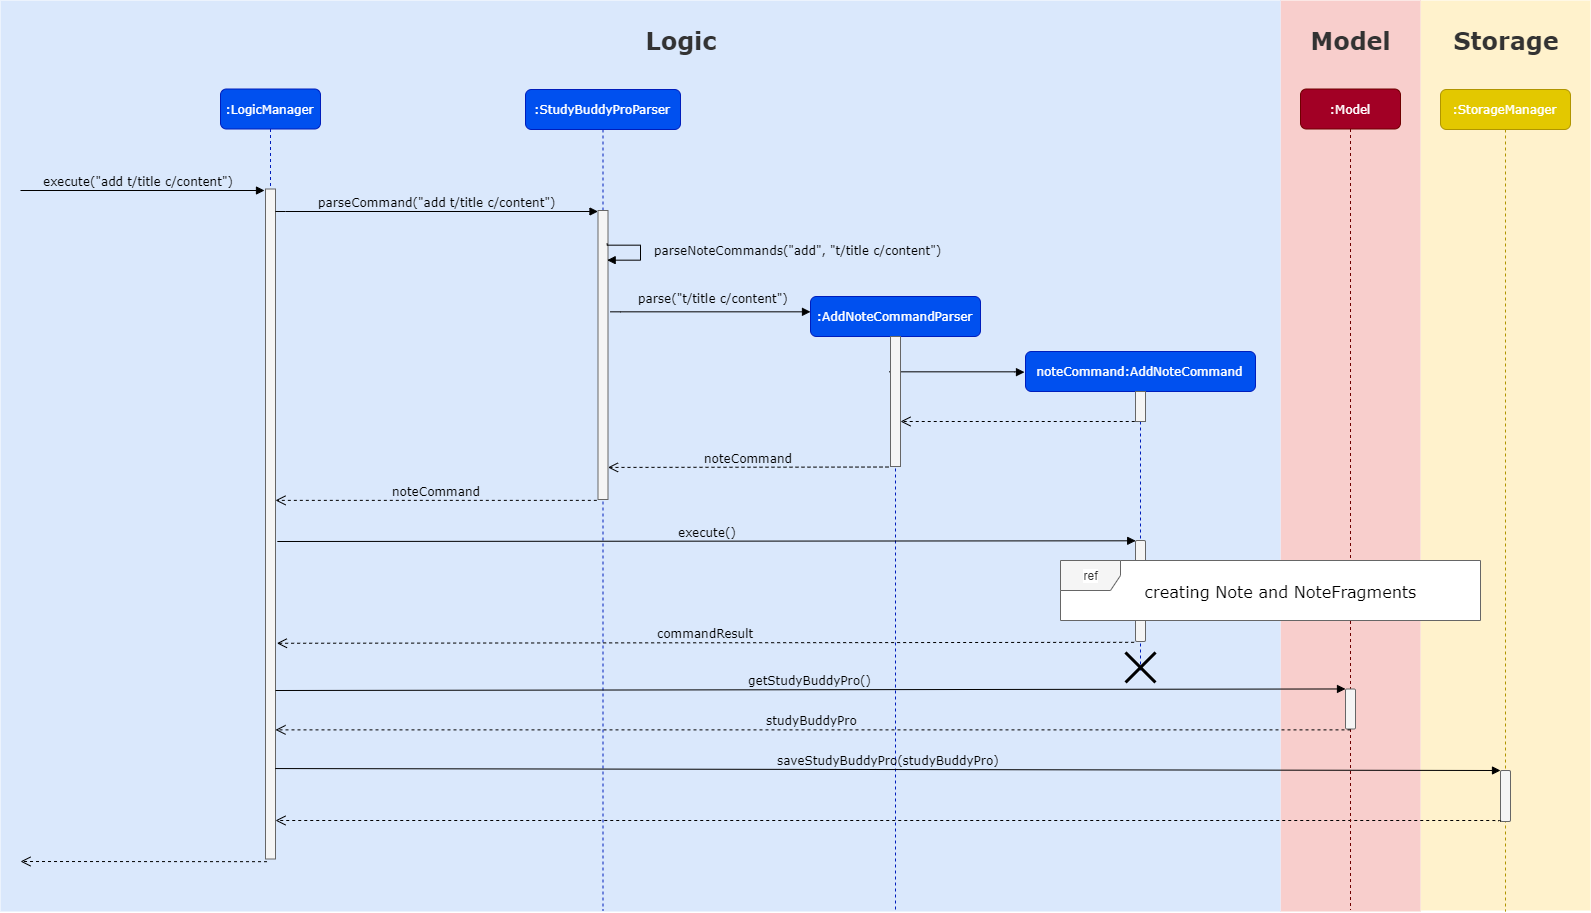

The diagram above was exported from draw.io. Its source (the exported page's mxGraphModel, read from the mxfile embedded in the PNG):
<mxGraphModel dx="2550" dy="1417" grid="1" gridSize="10" guides="1" tooltips="1" connect="1" arrows="1" fold="1" page="1" pageScale="1" pageWidth="1100" pageHeight="850" background="#ffffff" math="0" shadow="0">
  <root>
    <mxCell id="0" />
    <mxCell id="1" parent="0" />
    <mxCell id="raF6chro5rMT8UFVsCwR-42" value="" style="rounded=0;whiteSpace=wrap;html=1;labelBackgroundColor=#FFFFFF;fillColor=#fff2cc;strokeColor=none;" vertex="1" parent="1">
      <mxGeometry x="880" y="-10" width="170" height="910" as="geometry" />
    </mxCell>
    <mxCell id="raF6chro5rMT8UFVsCwR-37" value="" style="rounded=0;whiteSpace=wrap;html=1;labelBackgroundColor=#FFFFFF;fillColor=#f8cecc;strokeColor=none;" vertex="1" parent="1">
      <mxGeometry x="740" y="-10" width="140" height="911" as="geometry" />
    </mxCell>
    <mxCell id="raF6chro5rMT8UFVsCwR-36" value="" style="rounded=0;whiteSpace=wrap;html=1;labelBackgroundColor=#FFFFFF;fillColor=#dae8fc;strokeColor=none;" vertex="1" parent="1">
      <mxGeometry x="-540" y="-10" width="1280" height="911" as="geometry" />
    </mxCell>
    <mxCell id="7baba1c4bc27f4b0-2" value=":StudyBuddyProParser" style="shape=umlLifeline;perimeter=lifelinePerimeter;whiteSpace=wrap;html=1;container=1;collapsible=0;recursiveResize=0;outlineConnect=0;rounded=1;shadow=0;comic=0;labelBackgroundColor=none;strokeWidth=1;fontFamily=Verdana;fontSize=12;align=center;fillColor=#0050ef;strokeColor=#001DBC;fontColor=#ffffff;" parent="1" vertex="1">
      <mxGeometry x="-15" y="79" width="155" height="821" as="geometry" />
    </mxCell>
    <mxCell id="7baba1c4bc27f4b0-10" value="" style="html=1;points=[];perimeter=orthogonalPerimeter;rounded=0;shadow=0;comic=0;labelBackgroundColor=none;strokeWidth=1;fontFamily=Verdana;fontSize=12;align=center;fillColor=#f5f5f5;strokeColor=#666666;fontColor=#333333;" parent="7baba1c4bc27f4b0-2" vertex="1">
      <mxGeometry x="72.5" y="121" width="10" height="289" as="geometry" />
    </mxCell>
    <mxCell id="raF6chro5rMT8UFVsCwR-5" value="&lt;font face=&quot;Verdana&quot; style=&quot;font-size: 12px&quot;&gt;parseNoteCommands(&quot;add&quot;, &quot;t/title c/content&quot;)&lt;/font&gt;" style="edgeStyle=orthogonalEdgeStyle;html=1;align=left;spacingLeft=2;endArrow=block;rounded=0;strokeColor=#000000;exitX=0.94;exitY=0.115;exitDx=0;exitDy=0;exitPerimeter=0;labelBackgroundColor=none;" edge="1" parent="7baba1c4bc27f4b0-2" source="7baba1c4bc27f4b0-10">
      <mxGeometry x="-0.032" y="10" relative="1" as="geometry">
        <mxPoint x="55" y="151.5" as="sourcePoint" />
        <Array as="points">
          <mxPoint x="82" y="155" />
          <mxPoint x="115" y="155" />
          <mxPoint x="115" y="172" />
        </Array>
        <mxPoint x="82" y="171" as="targetPoint" />
        <mxPoint as="offset" />
      </mxGeometry>
    </mxCell>
    <mxCell id="7baba1c4bc27f4b0-7" value=":StorageManager" style="shape=umlLifeline;perimeter=lifelinePerimeter;whiteSpace=wrap;html=1;container=1;collapsible=0;recursiveResize=0;outlineConnect=0;rounded=1;shadow=0;comic=0;labelBackgroundColor=none;strokeWidth=1;fontFamily=Verdana;fontSize=12;align=center;fillColor=#e3c800;strokeColor=#B09500;fontColor=#ffffff;" parent="1" vertex="1">
      <mxGeometry x="900" y="79" width="130" height="822" as="geometry" />
    </mxCell>
    <mxCell id="raF6chro5rMT8UFVsCwR-22" value="" style="html=1;points=[];perimeter=orthogonalPerimeter;rounded=1;fillColor=#f5f5f5;strokeColor=#666666;fontColor=#333333;" vertex="1" parent="7baba1c4bc27f4b0-7">
      <mxGeometry x="60" y="681" width="10" height="51" as="geometry" />
    </mxCell>
    <mxCell id="7baba1c4bc27f4b0-8" value=":LogicManager" style="shape=umlLifeline;perimeter=lifelinePerimeter;whiteSpace=wrap;html=1;container=1;collapsible=0;recursiveResize=0;outlineConnect=0;rounded=1;shadow=0;comic=0;labelBackgroundColor=none;strokeWidth=1;fontFamily=Verdana;fontSize=12;align=center;fillColor=#0050ef;strokeColor=#001DBC;fontColor=#ffffff;" parent="1" vertex="1">
      <mxGeometry x="-320" y="78.5" width="100" height="770" as="geometry" />
    </mxCell>
    <mxCell id="7baba1c4bc27f4b0-9" value="" style="html=1;points=[];perimeter=orthogonalPerimeter;rounded=0;shadow=0;comic=0;labelBackgroundColor=none;strokeWidth=1;fontFamily=Verdana;fontSize=12;align=center;fillColor=#f5f5f5;strokeColor=#666666;fontColor=#333333;" parent="7baba1c4bc27f4b0-8" vertex="1">
      <mxGeometry x="45" y="100" width="10" height="670" as="geometry" />
    </mxCell>
    <mxCell id="7baba1c4bc27f4b0-17" value="" style="html=1;verticalAlign=bottom;endArrow=block;labelBackgroundColor=none;fontFamily=Verdana;fontSize=12;edgeStyle=elbowEdgeStyle;elbow=vertical;fillColor=#dae8fc;strokeColor=#000000;entryX=0.022;entryY=0.041;entryDx=0;entryDy=0;entryPerimeter=0;" parent="1" edge="1">
      <mxGeometry relative="1" as="geometry">
        <mxPoint x="349" y="362" as="sourcePoint" />
        <mxPoint x="484" y="361.66666666666674" as="targetPoint" />
      </mxGeometry>
    </mxCell>
    <mxCell id="7baba1c4bc27f4b0-23" value="&lt;span style=&quot;&quot;&gt;getStudyBuddyPro()&lt;/span&gt;" style="html=1;verticalAlign=bottom;endArrow=block;labelBackgroundColor=none;fontFamily=Verdana;fontSize=12;fillColor=#dae8fc;strokeColor=#000000;entryX=0;entryY=-0.001;entryDx=0;entryDy=0;entryPerimeter=0;" parent="1" target="raF6chro5rMT8UFVsCwR-21" edge="1">
      <mxGeometry relative="1" as="geometry">
        <mxPoint x="-265" y="680" as="sourcePoint" />
        <mxPoint x="870" y="680" as="targetPoint" />
      </mxGeometry>
    </mxCell>
    <mxCell id="7baba1c4bc27f4b0-30" value="" style="html=1;verticalAlign=bottom;endArrow=open;dashed=1;endSize=8;labelBackgroundColor=none;fontFamily=Verdana;fontSize=12;edgeStyle=elbowEdgeStyle;elbow=vertical;exitX=0.022;exitY=0.992;exitDx=0;exitDy=0;exitPerimeter=0;" parent="1" source="raF6chro5rMT8UFVsCwR-22" target="7baba1c4bc27f4b0-9" edge="1">
      <mxGeometry relative="1" as="geometry">
        <mxPoint x="-260" y="810" as="targetPoint" />
        <Array as="points">
          <mxPoint x="-270" y="810" />
        </Array>
        <mxPoint x="1029" y="813" as="sourcePoint" />
      </mxGeometry>
    </mxCell>
    <mxCell id="7baba1c4bc27f4b0-11" value="&lt;span style=&quot;&quot;&gt;parseCommand(&quot;add t/title c/content&quot;)&lt;/span&gt;" style="html=1;verticalAlign=bottom;endArrow=block;labelBackgroundColor=none;fontFamily=Verdana;fontSize=12;edgeStyle=elbowEdgeStyle;elbow=vertical;fillColor=#dae8fc;strokeColor=#000000;exitX=0.967;exitY=0.034;exitDx=0;exitDy=0;exitPerimeter=0;" parent="1" source="7baba1c4bc27f4b0-9" target="7baba1c4bc27f4b0-10" edge="1">
      <mxGeometry relative="1" as="geometry">
        <mxPoint x="-210" y="202" as="sourcePoint" />
        <mxPoint x="10" y="202" as="targetPoint" />
        <Array as="points">
          <mxPoint y="201" />
          <mxPoint x="20" y="209" />
        </Array>
      </mxGeometry>
    </mxCell>
    <mxCell id="7baba1c4bc27f4b0-14" value="&lt;span style=&quot;&quot;&gt;parse(&quot;t/title c/content&quot;)&lt;/span&gt;" style="html=1;verticalAlign=bottom;endArrow=block;labelBackgroundColor=none;fontFamily=Verdana;fontSize=12;edgeStyle=elbowEdgeStyle;elbow=vertical;fillColor=#dae8fc;strokeColor=#000000;entryX=0;entryY=0.024;entryDx=0;entryDy=0;entryPerimeter=0;" parent="1" target="raF6chro5rMT8UFVsCwR-9" edge="1">
      <mxGeometry x="0.038" y="4" relative="1" as="geometry">
        <mxPoint x="70" y="301" as="sourcePoint" />
        <mxPoint x="260" y="301" as="targetPoint" />
        <Array as="points" />
        <mxPoint as="offset" />
      </mxGeometry>
    </mxCell>
    <mxCell id="raF6chro5rMT8UFVsCwR-2" value="&lt;font face=&quot;Verdana&quot; style=&quot;font-size: 12px&quot;&gt;execute(&quot;add t/title c/content&quot;)&lt;/font&gt;" style="html=1;verticalAlign=bottom;endArrow=block;strokeColor=#000000;labelBackgroundColor=none;" edge="1" parent="1">
      <mxGeometry x="-0.0278" width="80" relative="1" as="geometry">
        <mxPoint x="-520" y="180" as="sourcePoint" />
        <mxPoint x="-276" y="180" as="targetPoint" />
        <mxPoint as="offset" />
      </mxGeometry>
    </mxCell>
    <mxCell id="raF6chro5rMT8UFVsCwR-9" value="&lt;font face=&quot;Verdana&quot;&gt;:AddNoteCommandParser&lt;/font&gt;" style="shape=umlLifeline;perimeter=lifelinePerimeter;whiteSpace=wrap;html=1;container=1;collapsible=0;recursiveResize=0;outlineConnect=0;fillColor=#0050ef;strokeColor=#001DBC;rounded=1;fontColor=#ffffff;" vertex="1" parent="1">
      <mxGeometry x="270" y="286" width="170" height="615" as="geometry" />
    </mxCell>
    <mxCell id="7baba1c4bc27f4b0-13" value="" style="html=1;points=[];perimeter=orthogonalPerimeter;rounded=0;shadow=0;comic=0;labelBackgroundColor=none;strokeWidth=1;fontFamily=Verdana;fontSize=12;align=center;fillColor=#f5f5f5;strokeColor=#666666;fontColor=#333333;" parent="raF6chro5rMT8UFVsCwR-9" vertex="1">
      <mxGeometry x="80" y="40" width="10" height="130" as="geometry" />
    </mxCell>
    <mxCell id="raF6chro5rMT8UFVsCwR-10" value="&lt;font face=&quot;Verdana&quot;&gt;noteCommand:AddNoteCommand&lt;/font&gt;" style="shape=umlLifeline;perimeter=lifelinePerimeter;whiteSpace=wrap;html=1;container=1;collapsible=0;recursiveResize=0;outlineConnect=0;fillColor=#0050ef;strokeColor=#001DBC;rounded=1;fontColor=#ffffff;" vertex="1" parent="1">
      <mxGeometry x="485" y="341" width="230" height="319" as="geometry" />
    </mxCell>
    <mxCell id="raF6chro5rMT8UFVsCwR-11" value="" style="html=1;points=[];perimeter=orthogonalPerimeter;rounded=0;shadow=0;comic=0;labelBackgroundColor=none;strokeWidth=1;fontFamily=Verdana;fontSize=12;align=center;fillColor=#f5f5f5;strokeColor=#666666;fontColor=#333333;" vertex="1" parent="raF6chro5rMT8UFVsCwR-10">
      <mxGeometry x="110" y="40" width="10" height="30" as="geometry" />
    </mxCell>
    <mxCell id="raF6chro5rMT8UFVsCwR-30" value="" style="html=1;points=[];perimeter=orthogonalPerimeter;rounded=1;fillColor=#f5f5f5;strokeColor=#666666;fontColor=#333333;" vertex="1" parent="raF6chro5rMT8UFVsCwR-10">
      <mxGeometry x="110" y="189" width="10" height="101" as="geometry" />
    </mxCell>
    <mxCell id="raF6chro5rMT8UFVsCwR-33" value="" style="shape=umlDestroy;whiteSpace=wrap;html=1;strokeWidth=3;rounded=1;" vertex="1" parent="raF6chro5rMT8UFVsCwR-10">
      <mxGeometry x="100" y="301" width="30" height="30" as="geometry" />
    </mxCell>
    <mxCell id="raF6chro5rMT8UFVsCwR-12" value="" style="html=1;verticalAlign=bottom;endArrow=open;dashed=1;endSize=8;strokeColor=#000000;exitX=-0.076;exitY=1;exitDx=0;exitDy=0;exitPerimeter=0;" edge="1" parent="1" source="raF6chro5rMT8UFVsCwR-11" target="7baba1c4bc27f4b0-13">
      <mxGeometry relative="1" as="geometry">
        <mxPoint x="690" y="350" as="sourcePoint" />
        <mxPoint x="610" y="330" as="targetPoint" />
      </mxGeometry>
    </mxCell>
    <mxCell id="raF6chro5rMT8UFVsCwR-18" value="&lt;font face=&quot;Verdana&quot; style=&quot;font-size: 12px&quot;&gt;noteCommand&lt;/font&gt;" style="html=1;verticalAlign=bottom;endArrow=open;dashed=1;endSize=8;strokeColor=#000000;exitX=-0.2;exitY=1.004;exitDx=0;exitDy=0;exitPerimeter=0;entryX=1;entryY=0.889;entryDx=0;entryDy=0;entryPerimeter=0;labelBackgroundColor=none;" edge="1" parent="1" source="7baba1c4bc27f4b0-13" target="7baba1c4bc27f4b0-10">
      <mxGeometry relative="1" as="geometry">
        <mxPoint x="325.2399999999998" y="480" as="sourcePoint" />
        <mxPoint x="50" y="527" as="targetPoint" />
      </mxGeometry>
    </mxCell>
    <mxCell id="raF6chro5rMT8UFVsCwR-19" value="&lt;font face=&quot;Verdana&quot; style=&quot;font-size: 12px&quot;&gt;noteCommand&lt;/font&gt;" style="html=1;verticalAlign=bottom;endArrow=open;dashed=1;endSize=8;strokeColor=#000000;exitX=-0.116;exitY=1.003;exitDx=0;exitDy=0;exitPerimeter=0;labelBackgroundColor=none;" edge="1" parent="1" source="7baba1c4bc27f4b0-10" target="7baba1c4bc27f4b0-9">
      <mxGeometry relative="1" as="geometry">
        <mxPoint x="290.2399999999998" y="360" as="sourcePoint" />
        <mxPoint x="-210" y="433" as="targetPoint" />
      </mxGeometry>
    </mxCell>
    <mxCell id="raF6chro5rMT8UFVsCwR-20" value="" style="html=1;verticalAlign=bottom;endArrow=open;dashed=1;endSize=8;strokeColor=#000000;exitX=0.152;exitY=1.004;exitDx=0;exitDy=0;exitPerimeter=0;" edge="1" parent="1" source="7baba1c4bc27f4b0-9">
      <mxGeometry relative="1" as="geometry">
        <mxPoint x="-450" y="930" as="sourcePoint" />
        <mxPoint x="-520" y="851" as="targetPoint" />
      </mxGeometry>
    </mxCell>
    <mxCell id="7baba1c4bc27f4b0-6" value=":Model" style="shape=umlLifeline;perimeter=lifelinePerimeter;whiteSpace=wrap;html=1;container=1;collapsible=0;recursiveResize=0;outlineConnect=0;rounded=1;shadow=0;comic=0;labelBackgroundColor=none;strokeWidth=1;fontFamily=Verdana;fontSize=12;align=center;fillColor=#a20025;strokeColor=#6F0000;fontColor=#ffffff;" parent="1" vertex="1">
      <mxGeometry x="760" y="78.5" width="100" height="821" as="geometry" />
    </mxCell>
    <mxCell id="raF6chro5rMT8UFVsCwR-21" value="" style="html=1;points=[];perimeter=orthogonalPerimeter;rounded=1;fillColor=#f5f5f5;strokeColor=#666666;fontColor=#333333;" vertex="1" parent="7baba1c4bc27f4b0-6">
      <mxGeometry x="45" y="600" width="10" height="40" as="geometry" />
    </mxCell>
    <mxCell id="raF6chro5rMT8UFVsCwR-23" value="&lt;font face=&quot;Verdana&quot; style=&quot;font-size: 12px&quot;&gt;execute()&lt;/font&gt;" style="html=1;verticalAlign=bottom;endArrow=block;strokeColor=#000000;entryX=0.02;entryY=0.003;entryDx=0;entryDy=0;entryPerimeter=0;labelBackgroundColor=none;" edge="1" parent="1" target="raF6chro5rMT8UFVsCwR-30">
      <mxGeometry width="80" relative="1" as="geometry">
        <mxPoint x="-263.1666666666665" y="531" as="sourcePoint" />
        <mxPoint x="428" y="531" as="targetPoint" />
      </mxGeometry>
    </mxCell>
    <mxCell id="raF6chro5rMT8UFVsCwR-25" value="&lt;font face=&quot;Verdana&quot; style=&quot;font-size: 12px&quot;&gt;saveStudyBuddyPro(studyBuddyPro)&lt;/font&gt;" style="html=1;verticalAlign=bottom;endArrow=block;strokeColor=#000000;exitX=0.975;exitY=0.865;exitDx=0;exitDy=0;exitPerimeter=0;labelBackgroundColor=none;" edge="1" parent="1" source="7baba1c4bc27f4b0-9" target="raF6chro5rMT8UFVsCwR-22">
      <mxGeometry width="80" relative="1" as="geometry">
        <mxPoint x="-540" y="960" as="sourcePoint" />
        <mxPoint x="1030" y="758" as="targetPoint" />
      </mxGeometry>
    </mxCell>
    <mxCell id="raF6chro5rMT8UFVsCwR-28" value="&lt;font face=&quot;Verdana&quot; style=&quot;font-size: 12px&quot;&gt;studyBuddyPro&lt;/font&gt;" style="html=1;verticalAlign=bottom;endArrow=open;dashed=1;endSize=8;strokeColor=#000000;exitX=0.5;exitY=1.022;exitDx=0;exitDy=0;exitPerimeter=0;labelBackgroundColor=none;" edge="1" parent="1" source="raF6chro5rMT8UFVsCwR-21" target="7baba1c4bc27f4b0-9">
      <mxGeometry relative="1" as="geometry">
        <mxPoint x="-290" y="960" as="sourcePoint" />
        <mxPoint x="-370" y="960" as="targetPoint" />
      </mxGeometry>
    </mxCell>
    <mxCell id="raF6chro5rMT8UFVsCwR-31" value="&lt;font face=&quot;Verdana&quot; style=&quot;font-size: 12px&quot;&gt;commandResult&lt;/font&gt;" style="html=1;verticalAlign=bottom;endArrow=open;dashed=1;endSize=8;strokeColor=#000000;entryX=1.139;entryY=0.678;entryDx=0;entryDy=0;entryPerimeter=0;exitX=-0.135;exitY=1.008;exitDx=0;exitDy=0;exitPerimeter=0;labelBackgroundColor=none;" edge="1" parent="1" source="raF6chro5rMT8UFVsCwR-30" target="7baba1c4bc27f4b0-9">
      <mxGeometry relative="1" as="geometry">
        <mxPoint x="10" y="960" as="sourcePoint" />
        <mxPoint x="-70" y="960" as="targetPoint" />
      </mxGeometry>
    </mxCell>
    <mxCell id="raF6chro5rMT8UFVsCwR-32" value="ref" style="shape=umlFrame;whiteSpace=wrap;html=1;rounded=1;fillColor=#F5F5F5;strokeColor=#666666;fontColor=#333333;labelBackgroundColor=#FFFFFF;swimlaneFillColor=#ffffff;" vertex="1" parent="1">
      <mxGeometry x="520" y="550" width="420" height="60" as="geometry" />
    </mxCell>
    <mxCell id="raF6chro5rMT8UFVsCwR-35" value="&lt;font face=&quot;Verdana&quot; style=&quot;font-size: 16px&quot;&gt;creating Note and NoteFragments&lt;/font&gt;" style="text;html=1;strokeColor=none;fillColor=none;align=center;verticalAlign=middle;whiteSpace=wrap;rounded=0;labelBackgroundColor=#FFFFFF;" vertex="1" parent="1">
      <mxGeometry x="600" y="570" width="280" height="20" as="geometry" />
    </mxCell>
    <mxCell id="raF6chro5rMT8UFVsCwR-43" value="&lt;b&gt;Logic&lt;/b&gt;" style="text;html=1;strokeColor=none;fillColor=none;align=center;verticalAlign=middle;whiteSpace=wrap;rounded=0;labelBackgroundColor=none;fontSize=24;fontFamily=Verdana;fontColor=#333333;" vertex="1" parent="1">
      <mxGeometry x="65" y="10" width="150" height="40" as="geometry" />
    </mxCell>
    <mxCell id="raF6chro5rMT8UFVsCwR-44" value="&lt;b&gt;Model&lt;/b&gt;" style="text;html=1;strokeColor=none;fillColor=none;align=center;verticalAlign=middle;whiteSpace=wrap;rounded=0;labelBackgroundColor=none;fontSize=24;fontFamily=Verdana;fontColor=#333333;" vertex="1" parent="1">
      <mxGeometry x="735" y="10" width="150" height="40" as="geometry" />
    </mxCell>
    <mxCell id="raF6chro5rMT8UFVsCwR-45" value="&lt;b&gt;Storage&lt;/b&gt;" style="text;html=1;strokeColor=none;fillColor=none;align=center;verticalAlign=middle;whiteSpace=wrap;rounded=0;labelBackgroundColor=none;fontSize=24;fontFamily=Verdana;fontColor=#333333;" vertex="1" parent="1">
      <mxGeometry x="890" y="10" width="150" height="40" as="geometry" />
    </mxCell>
  </root>
</mxGraphModel>